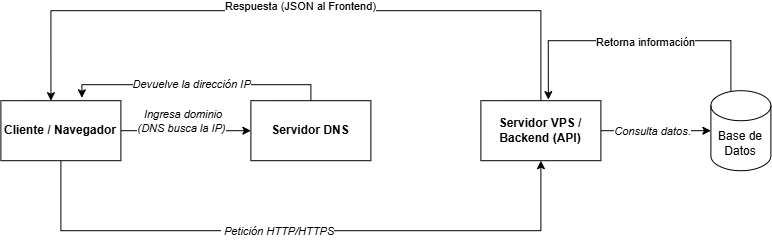

The diagram above was exported from draw.io. Its source (the exported page's mxGraphModel, read from the mxfile embedded in the PNG):
<mxGraphModel dx="958" dy="641" grid="1" gridSize="10" guides="1" tooltips="1" connect="1" arrows="1" fold="1" page="1" pageScale="1" pageWidth="827" pageHeight="1169" math="0" shadow="0">
  <root>
    <mxCell id="0" />
    <mxCell id="1" parent="0" />
    <mxCell id="wIv4qmHnS4dKBflqSgSB-9" edge="1" parent="1" source="wIv4qmHnS4dKBflqSgSB-4" style="edgeStyle=orthogonalEdgeStyle;rounded=0;orthogonalLoop=1;jettySize=auto;html=1;" target="wIv4qmHnS4dKBflqSgSB-5" value="">
      <mxGeometry relative="1" as="geometry" />
    </mxCell>
    <mxCell id="wIv4qmHnS4dKBflqSgSB-12" connectable="0" parent="wIv4qmHnS4dKBflqSgSB-9" style="edgeLabel;html=1;align=center;verticalAlign=middle;resizable=0;points=[];" value="&lt;i&gt;&amp;nbsp;Ingresa dominio &lt;br&gt;(DNS busca la IP)&lt;/i&gt;" vertex="1">
      <mxGeometry relative="1" x="0.475" y="2" as="geometry">
        <mxPoint x="-36" y="-8" as="offset" />
      </mxGeometry>
    </mxCell>
    <mxCell id="wIv4qmHnS4dKBflqSgSB-20" edge="1" parent="1" source="wIv4qmHnS4dKBflqSgSB-4" style="edgeStyle=orthogonalEdgeStyle;rounded=0;orthogonalLoop=1;jettySize=auto;html=1;entryX=0.5;entryY=1;entryDx=0;entryDy=0;" target="wIv4qmHnS4dKBflqSgSB-6" value="">
      <mxGeometry relative="1" as="geometry">
        <Array as="points">
          <mxPoint x="60" y="270.05" />
          <mxPoint x="540" y="270.05" />
        </Array>
        <mxPoint x="60" y="280" as="targetPoint" />
      </mxGeometry>
    </mxCell>
    <mxCell id="wIv4qmHnS4dKBflqSgSB-21" connectable="0" parent="wIv4qmHnS4dKBflqSgSB-20" style="edgeLabel;html=1;align=center;verticalAlign=middle;resizable=0;points=[];" value="&lt;i&gt;&amp;nbsp;Petición HTTP/HTTPS&lt;/i&gt;" vertex="1">
      <mxGeometry relative="1" x="-0.0753" as="geometry">
        <mxPoint as="offset" />
      </mxGeometry>
    </mxCell>
    <mxCell id="wIv4qmHnS4dKBflqSgSB-4" parent="1" style="rounded=0;whiteSpace=wrap;html=1;" value="&lt;b&gt;Cliente / Navegador&lt;/b&gt;" vertex="1">
      <mxGeometry height="60" width="120" y="140" as="geometry" />
    </mxCell>
    <mxCell id="wIv4qmHnS4dKBflqSgSB-15" edge="1" parent="1" source="wIv4qmHnS4dKBflqSgSB-5" style="edgeStyle=orthogonalEdgeStyle;rounded=0;orthogonalLoop=1;jettySize=auto;html=1;libavoidRouting=1;entryX=0.675;entryY=-0.048;entryDx=0;entryDy=0;entryPerimeter=0;" target="wIv4qmHnS4dKBflqSgSB-4" value="">
      <mxGeometry relative="1" as="geometry">
        <Array as="points">
          <mxPoint x="310" y="124" />
          <mxPoint x="81" y="124" />
        </Array>
        <mxPoint x="80" y="100" as="targetPoint" />
      </mxGeometry>
    </mxCell>
    <mxCell id="wIv4qmHnS4dKBflqSgSB-16" connectable="0" parent="wIv4qmHnS4dKBflqSgSB-15" style="edgeLabel;html=1;align=center;verticalAlign=middle;resizable=0;points=[];" value="&lt;i&gt;Devuelve la dirección IP&lt;/i&gt;" vertex="1">
      <mxGeometry relative="1" x="0.0514" y="-1" as="geometry">
        <mxPoint as="offset" />
      </mxGeometry>
    </mxCell>
    <mxCell id="wIv4qmHnS4dKBflqSgSB-5" parent="1" style="rounded=0;whiteSpace=wrap;html=1;" value="&lt;b&gt;Servidor DNS&lt;/b&gt;" vertex="1">
      <mxGeometry height="60" width="120" x="250" y="140" as="geometry" />
    </mxCell>
    <mxCell id="wIv4qmHnS4dKBflqSgSB-22" edge="1" parent="1" source="wIv4qmHnS4dKBflqSgSB-6" style="edgeStyle=orthogonalEdgeStyle;rounded=0;orthogonalLoop=1;jettySize=auto;html=1;" target="wIv4qmHnS4dKBflqSgSB-7" value="">
      <mxGeometry relative="1" as="geometry" />
    </mxCell>
    <mxCell id="wIv4qmHnS4dKBflqSgSB-23" connectable="0" parent="wIv4qmHnS4dKBflqSgSB-22" style="edgeLabel;html=1;align=center;verticalAlign=middle;resizable=0;points=[];" value="&lt;i&gt;Consulta datos&lt;/i&gt;." vertex="1">
      <mxGeometry relative="1" x="-0.062" as="geometry">
        <mxPoint as="offset" />
      </mxGeometry>
    </mxCell>
    <mxCell id="wIv4qmHnS4dKBflqSgSB-29" edge="1" parent="1" source="wIv4qmHnS4dKBflqSgSB-6" style="edgeStyle=orthogonalEdgeStyle;rounded=0;orthogonalLoop=1;jettySize=auto;html=1;entryX=0.417;entryY=0;entryDx=0;entryDy=0;entryPerimeter=0;" target="wIv4qmHnS4dKBflqSgSB-4" value="">
      <mxGeometry relative="1" as="geometry">
        <Array as="points">
          <mxPoint x="540" y="50.05" />
          <mxPoint x="50" y="50.05" />
        </Array>
        <mxPoint x="540" y="60" as="targetPoint" />
      </mxGeometry>
    </mxCell>
    <mxCell id="wIv4qmHnS4dKBflqSgSB-30" connectable="0" parent="wIv4qmHnS4dKBflqSgSB-29" style="edgeLabel;html=1;align=center;verticalAlign=middle;resizable=0;points=[];" value="Respuesta (JSON al Frontend)" vertex="1">
      <mxGeometry relative="1" x="-0.0107" y="-5" as="geometry">
        <mxPoint as="offset" />
      </mxGeometry>
    </mxCell>
    <mxCell id="wIv4qmHnS4dKBflqSgSB-6" parent="1" style="rounded=0;whiteSpace=wrap;html=1;" value="&lt;b&gt;Servidor VPS / Backend (API)&lt;/b&gt;" vertex="1">
      <mxGeometry height="60" width="120" x="480" y="140" as="geometry" />
    </mxCell>
    <mxCell id="wIv4qmHnS4dKBflqSgSB-25" edge="1" parent="1" source="wIv4qmHnS4dKBflqSgSB-7" style="edgeStyle=orthogonalEdgeStyle;rounded=0;orthogonalLoop=1;jettySize=auto;html=1;entryX=0.562;entryY=-0.018;entryDx=0;entryDy=0;entryPerimeter=0;" target="wIv4qmHnS4dKBflqSgSB-6" value="">
      <mxGeometry relative="1" as="geometry">
        <Array as="points">
          <mxPoint x="730" y="80.05" />
          <mxPoint x="547.43" y="80.05" />
        </Array>
        <mxPoint x="740" y="50" as="targetPoint" />
      </mxGeometry>
    </mxCell>
    <mxCell id="wIv4qmHnS4dKBflqSgSB-27" connectable="0" parent="wIv4qmHnS4dKBflqSgSB-25" style="edgeLabel;html=1;align=center;verticalAlign=middle;resizable=0;points=[];" value="Retorna información" vertex="1">
      <mxGeometry relative="1" x="-0.0623" y="1" as="geometry">
        <mxPoint as="offset" />
      </mxGeometry>
    </mxCell>
    <mxCell id="wIv4qmHnS4dKBflqSgSB-7" parent="1" style="shape=cylinder3;whiteSpace=wrap;html=1;boundedLbl=1;backgroundOutline=1;size=15;" value="Base de Datos" vertex="1">
      <mxGeometry height="80" width="60" x="710" y="130" as="geometry" />
    </mxCell>
  </root>
</mxGraphModel>